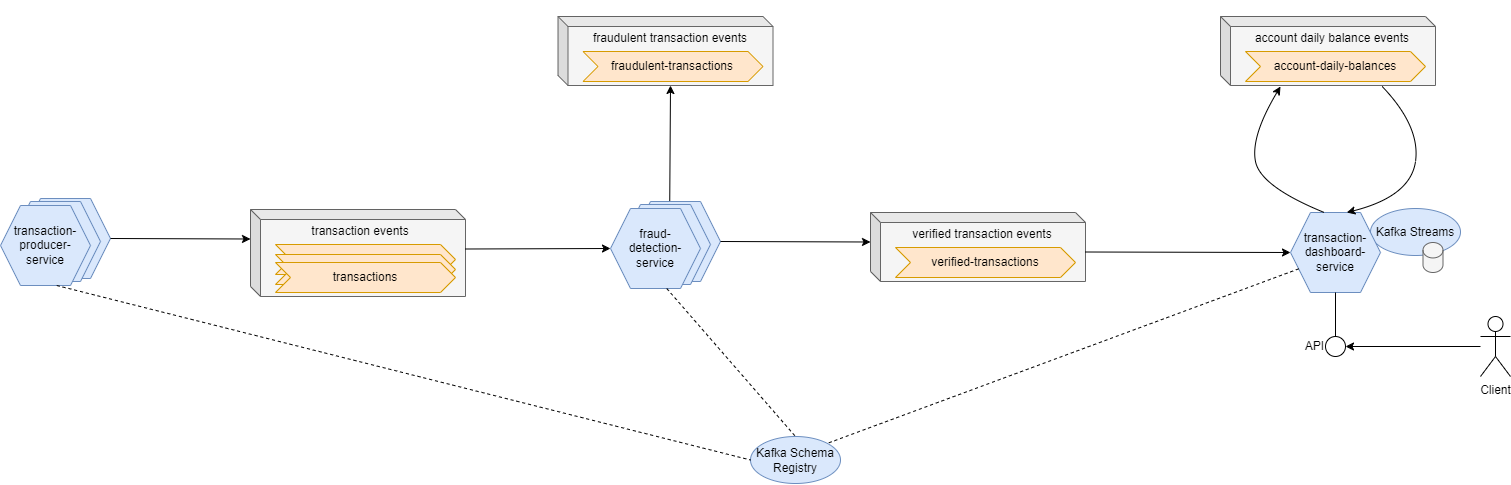

The diagram above was exported from draw.io. Its source (the exported page's mxGraphModel, read from the mxfile embedded in the PNG):
<mxGraphModel dx="2313" dy="935" grid="1" gridSize="10" guides="1" tooltips="1" connect="1" arrows="1" fold="1" page="1" pageScale="1" pageWidth="2336" pageHeight="1654" math="0" shadow="0">
  <root>
    <mxCell id="0" />
    <mxCell id="1" parent="0" />
    <mxCell id="kQIfyxWNqDwgDNsdFkKd-36" value="Kafka Streams" style="ellipse;whiteSpace=wrap;html=1;fillColor=#dae8fc;strokeColor=#6c8ebf;" vertex="1" parent="1">
      <mxGeometry x="1470" y="542" width="90" height="47" as="geometry" />
    </mxCell>
    <mxCell id="kQIfyxWNqDwgDNsdFkKd-11" value="" style="shape=hexagon;perimeter=hexagonPerimeter2;whiteSpace=wrap;html=1;fixedSize=1;fillColor=#dae8fc;strokeColor=#6c8ebf;" vertex="1" parent="1">
      <mxGeometry x="730" y="535" width="90" height="80" as="geometry" />
    </mxCell>
    <mxCell id="kQIfyxWNqDwgDNsdFkKd-10" value="" style="shape=hexagon;perimeter=hexagonPerimeter2;whiteSpace=wrap;html=1;fixedSize=1;fillColor=#dae8fc;strokeColor=#6c8ebf;" vertex="1" parent="1">
      <mxGeometry x="720" y="538" width="90" height="80" as="geometry" />
    </mxCell>
    <mxCell id="kQIfyxWNqDwgDNsdFkKd-9" value="" style="shape=hexagon;perimeter=hexagonPerimeter2;whiteSpace=wrap;html=1;fixedSize=1;fillColor=#dae8fc;strokeColor=#6c8ebf;" vertex="1" parent="1">
      <mxGeometry x="120" y="532" width="90" height="80" as="geometry" />
    </mxCell>
    <mxCell id="kQIfyxWNqDwgDNsdFkKd-8" value="" style="shape=hexagon;perimeter=hexagonPerimeter2;whiteSpace=wrap;html=1;fixedSize=1;fillColor=#dae8fc;strokeColor=#6c8ebf;" vertex="1" parent="1">
      <mxGeometry x="110" y="535" width="90" height="80" as="geometry" />
    </mxCell>
    <mxCell id="kQIfyxWNqDwgDNsdFkKd-1" value="&lt;div&gt;transaction-producer-service&lt;/div&gt;" style="shape=hexagon;perimeter=hexagonPerimeter2;whiteSpace=wrap;html=1;fixedSize=1;fillColor=#dae8fc;strokeColor=#6c8ebf;" vertex="1" parent="1">
      <mxGeometry x="100" y="539" width="90" height="80" as="geometry" />
    </mxCell>
    <mxCell id="kQIfyxWNqDwgDNsdFkKd-2" value="&lt;div&gt;fraud-&lt;br&gt;detection-service&lt;/div&gt;" style="shape=hexagon;perimeter=hexagonPerimeter2;whiteSpace=wrap;html=1;fixedSize=1;fillColor=#dae8fc;strokeColor=#6c8ebf;" vertex="1" parent="1">
      <mxGeometry x="710" y="542" width="90" height="80" as="geometry" />
    </mxCell>
    <mxCell id="kQIfyxWNqDwgDNsdFkKd-3" value="&lt;div&gt;transaction-dashboard-service&lt;/div&gt;" style="shape=hexagon;perimeter=hexagonPerimeter2;whiteSpace=wrap;html=1;fixedSize=1;fillColor=#dae8fc;strokeColor=#6c8ebf;" vertex="1" parent="1">
      <mxGeometry x="1390" y="546" width="90" height="80" as="geometry" />
    </mxCell>
    <mxCell id="kQIfyxWNqDwgDNsdFkKd-4" value="&lt;div style=&quot;&quot;&gt;&lt;br&gt;&lt;/div&gt;" style="shape=cube;whiteSpace=wrap;html=1;boundedLbl=1;backgroundOutline=1;darkOpacity=0.05;darkOpacity2=0.1;size=10;labelPosition=center;verticalLabelPosition=top;align=center;verticalAlign=bottom;fillColor=#f5f5f5;fontColor=#333333;strokeColor=#666666;" vertex="1" parent="1">
      <mxGeometry x="350" y="543" width="215" height="87" as="geometry" />
    </mxCell>
    <mxCell id="kQIfyxWNqDwgDNsdFkKd-5" value="transaction events" style="text;html=1;align=center;verticalAlign=middle;whiteSpace=wrap;rounded=0;" vertex="1" parent="1">
      <mxGeometry x="405" y="557" width="110.25" height="16" as="geometry" />
    </mxCell>
    <mxCell id="kQIfyxWNqDwgDNsdFkKd-6" value="transactions" style="shape=step;perimeter=stepPerimeter;whiteSpace=wrap;html=1;fixedSize=1;size=15;fillColor=#ffe6cc;strokeColor=#d79b00;" vertex="1" parent="1">
      <mxGeometry x="375" y="578" width="180" height="30" as="geometry" />
    </mxCell>
    <mxCell id="kQIfyxWNqDwgDNsdFkKd-7" value="" style="endArrow=classic;html=1;rounded=0;exitX=1;exitY=0.5;exitDx=0;exitDy=0;entryX=0;entryY=0;entryDx=0;entryDy=29.5;entryPerimeter=0;" edge="1" parent="1" source="kQIfyxWNqDwgDNsdFkKd-9" target="kQIfyxWNqDwgDNsdFkKd-4">
      <mxGeometry width="50" height="50" relative="1" as="geometry">
        <mxPoint x="450" y="680" as="sourcePoint" />
        <mxPoint x="500" y="630" as="targetPoint" />
      </mxGeometry>
    </mxCell>
    <mxCell id="kQIfyxWNqDwgDNsdFkKd-12" value="" style="endArrow=classic;html=1;rounded=0;exitX=0;exitY=0;exitDx=215;exitDy=39.5;exitPerimeter=0;entryX=0;entryY=0.5;entryDx=0;entryDy=0;" edge="1" parent="1" source="kQIfyxWNqDwgDNsdFkKd-4" target="kQIfyxWNqDwgDNsdFkKd-2">
      <mxGeometry width="50" height="50" relative="1" as="geometry">
        <mxPoint x="690" y="680" as="sourcePoint" />
        <mxPoint x="740" y="630" as="targetPoint" />
      </mxGeometry>
    </mxCell>
    <mxCell id="kQIfyxWNqDwgDNsdFkKd-13" value="&lt;div style=&quot;&quot;&gt;&lt;br&gt;&lt;/div&gt;" style="shape=cube;whiteSpace=wrap;html=1;boundedLbl=1;backgroundOutline=1;darkOpacity=0.05;darkOpacity2=0.1;size=10;labelPosition=center;verticalLabelPosition=top;align=center;verticalAlign=bottom;fillColor=#f5f5f5;fontColor=#333333;strokeColor=#666666;" vertex="1" parent="1">
      <mxGeometry x="657.5" y="350" width="215" height="69" as="geometry" />
    </mxCell>
    <mxCell id="kQIfyxWNqDwgDNsdFkKd-14" value="fraudulent transaction events" style="text;html=1;align=center;verticalAlign=middle;whiteSpace=wrap;rounded=0;" vertex="1" parent="1">
      <mxGeometry x="680" y="364" width="180" height="16" as="geometry" />
    </mxCell>
    <mxCell id="kQIfyxWNqDwgDNsdFkKd-15" value="fraudulent-transactions" style="shape=step;perimeter=stepPerimeter;whiteSpace=wrap;html=1;fixedSize=1;size=15;fillColor=#ffe6cc;strokeColor=#d79b00;" vertex="1" parent="1">
      <mxGeometry x="682.5" y="385" width="180" height="30" as="geometry" />
    </mxCell>
    <mxCell id="kQIfyxWNqDwgDNsdFkKd-16" value="" style="endArrow=classic;html=1;rounded=0;entryX=0;entryY=0;entryDx=112.5;entryDy=69;entryPerimeter=0;exitX=0.436;exitY=-0.007;exitDx=0;exitDy=0;exitPerimeter=0;" edge="1" parent="1" source="kQIfyxWNqDwgDNsdFkKd-11" target="kQIfyxWNqDwgDNsdFkKd-13">
      <mxGeometry width="50" height="50" relative="1" as="geometry">
        <mxPoint x="660" y="680" as="sourcePoint" />
        <mxPoint x="660" y="630" as="targetPoint" />
      </mxGeometry>
    </mxCell>
    <mxCell id="kQIfyxWNqDwgDNsdFkKd-17" value="&lt;div style=&quot;&quot;&gt;&lt;br&gt;&lt;/div&gt;" style="shape=cube;whiteSpace=wrap;html=1;boundedLbl=1;backgroundOutline=1;darkOpacity=0.05;darkOpacity2=0.1;size=10;labelPosition=center;verticalLabelPosition=top;align=center;verticalAlign=bottom;fillColor=#f5f5f5;fontColor=#333333;strokeColor=#666666;" vertex="1" parent="1">
      <mxGeometry x="970" y="546" width="215" height="69" as="geometry" />
    </mxCell>
    <mxCell id="kQIfyxWNqDwgDNsdFkKd-18" value="verified transaction events" style="text;html=1;align=center;verticalAlign=middle;whiteSpace=wrap;rounded=0;" vertex="1" parent="1">
      <mxGeometry x="992.5" y="560" width="180" height="16" as="geometry" />
    </mxCell>
    <mxCell id="kQIfyxWNqDwgDNsdFkKd-19" value="verified-transactions" style="shape=step;perimeter=stepPerimeter;whiteSpace=wrap;html=1;fixedSize=1;size=15;fillColor=#ffe6cc;strokeColor=#d79b00;" vertex="1" parent="1">
      <mxGeometry x="995" y="581" width="180" height="30" as="geometry" />
    </mxCell>
    <mxCell id="kQIfyxWNqDwgDNsdFkKd-20" value="" style="endArrow=classic;html=1;rounded=0;exitX=1;exitY=0.5;exitDx=0;exitDy=0;entryX=0;entryY=0;entryDx=0;entryDy=29.5;entryPerimeter=0;" edge="1" parent="1" source="kQIfyxWNqDwgDNsdFkKd-11" target="kQIfyxWNqDwgDNsdFkKd-17">
      <mxGeometry width="50" height="50" relative="1" as="geometry">
        <mxPoint x="930" y="680" as="sourcePoint" />
        <mxPoint x="980" y="630" as="targetPoint" />
      </mxGeometry>
    </mxCell>
    <mxCell id="kQIfyxWNqDwgDNsdFkKd-21" value="" style="endArrow=classic;html=1;rounded=0;entryX=0;entryY=0.5;entryDx=0;entryDy=0;exitX=0;exitY=0;exitDx=215;exitDy=39.5;exitPerimeter=0;" edge="1" parent="1" source="kQIfyxWNqDwgDNsdFkKd-17" target="kQIfyxWNqDwgDNsdFkKd-3">
      <mxGeometry width="50" height="50" relative="1" as="geometry">
        <mxPoint x="930" y="680" as="sourcePoint" />
        <mxPoint x="980" y="630" as="targetPoint" />
      </mxGeometry>
    </mxCell>
    <mxCell id="kQIfyxWNqDwgDNsdFkKd-22" value="&lt;div style=&quot;&quot;&gt;&lt;br&gt;&lt;/div&gt;" style="shape=cube;whiteSpace=wrap;html=1;boundedLbl=1;backgroundOutline=1;darkOpacity=0.05;darkOpacity2=0.1;size=10;labelPosition=center;verticalLabelPosition=top;align=center;verticalAlign=bottom;fillColor=#f5f5f5;fontColor=#333333;strokeColor=#666666;" vertex="1" parent="1">
      <mxGeometry x="1320" y="350" width="215" height="69" as="geometry" />
    </mxCell>
    <mxCell id="kQIfyxWNqDwgDNsdFkKd-23" value="account daily balance events" style="text;html=1;align=center;verticalAlign=middle;whiteSpace=wrap;rounded=0;" vertex="1" parent="1">
      <mxGeometry x="1342.5" y="364" width="180" height="16" as="geometry" />
    </mxCell>
    <mxCell id="kQIfyxWNqDwgDNsdFkKd-24" value="account-daily-balances" style="shape=step;perimeter=stepPerimeter;whiteSpace=wrap;html=1;fixedSize=1;size=15;fillColor=#ffe6cc;strokeColor=#d79b00;" vertex="1" parent="1">
      <mxGeometry x="1345" y="385" width="180" height="30" as="geometry" />
    </mxCell>
    <mxCell id="kQIfyxWNqDwgDNsdFkKd-25" value="" style="curved=1;endArrow=classic;html=1;rounded=0;exitX=0.375;exitY=0;exitDx=0;exitDy=0;" edge="1" parent="1" source="kQIfyxWNqDwgDNsdFkKd-3">
      <mxGeometry width="50" height="50" relative="1" as="geometry">
        <mxPoint x="1090" y="680" as="sourcePoint" />
        <mxPoint x="1380" y="420" as="targetPoint" />
        <Array as="points">
          <mxPoint x="1360" y="520" />
          <mxPoint x="1350" y="470" />
        </Array>
      </mxGeometry>
    </mxCell>
    <mxCell id="kQIfyxWNqDwgDNsdFkKd-26" value="" style="curved=1;endArrow=classic;html=1;rounded=0;exitX=0.752;exitY=1.014;exitDx=0;exitDy=0;entryX=0.625;entryY=0;entryDx=0;entryDy=0;exitPerimeter=0;" edge="1" parent="1" source="kQIfyxWNqDwgDNsdFkKd-22" target="kQIfyxWNqDwgDNsdFkKd-3">
      <mxGeometry width="50" height="50" relative="1" as="geometry">
        <mxPoint x="1434" y="556" as="sourcePoint" />
        <mxPoint x="1390" y="430" as="targetPoint" />
        <Array as="points">
          <mxPoint x="1520" y="460" />
          <mxPoint x="1510" y="530" />
        </Array>
      </mxGeometry>
    </mxCell>
    <mxCell id="kQIfyxWNqDwgDNsdFkKd-27" value="Client" style="shape=umlActor;verticalLabelPosition=bottom;verticalAlign=top;html=1;outlineConnect=0;" vertex="1" parent="1">
      <mxGeometry x="1580" y="650" width="30" height="60" as="geometry" />
    </mxCell>
    <mxCell id="kQIfyxWNqDwgDNsdFkKd-28" value="API" style="ellipse;html=1;labelPosition=left;verticalLabelPosition=middle;align=right;verticalAlign=middle;spacingLeft=5;" vertex="1" parent="1">
      <mxGeometry x="1425" y="670" width="20" height="20" as="geometry" />
    </mxCell>
    <mxCell id="kQIfyxWNqDwgDNsdFkKd-30" value="" style="endArrow=none;html=1;rounded=0;exitX=0.5;exitY=0;exitDx=0;exitDy=0;entryX=0.5;entryY=1;entryDx=0;entryDy=0;" edge="1" parent="1" source="kQIfyxWNqDwgDNsdFkKd-28" target="kQIfyxWNqDwgDNsdFkKd-3">
      <mxGeometry width="50" height="50" relative="1" as="geometry">
        <mxPoint x="1620" y="660" as="sourcePoint" />
        <mxPoint x="1670" y="610" as="targetPoint" />
      </mxGeometry>
    </mxCell>
    <mxCell id="kQIfyxWNqDwgDNsdFkKd-31" value="" style="endArrow=classic;html=1;rounded=0;entryX=1;entryY=0.5;entryDx=0;entryDy=0;" edge="1" parent="1" target="kQIfyxWNqDwgDNsdFkKd-28">
      <mxGeometry width="50" height="50" relative="1" as="geometry">
        <mxPoint x="1580" y="680" as="sourcePoint" />
        <mxPoint x="1520" y="710" as="targetPoint" />
      </mxGeometry>
    </mxCell>
    <mxCell id="kQIfyxWNqDwgDNsdFkKd-32" value="transactions" style="shape=step;perimeter=stepPerimeter;whiteSpace=wrap;html=1;fixedSize=1;size=15;fillColor=#ffe6cc;strokeColor=#d79b00;" vertex="1" parent="1">
      <mxGeometry x="375" y="588" width="180" height="30" as="geometry" />
    </mxCell>
    <mxCell id="kQIfyxWNqDwgDNsdFkKd-33" value="transactions" style="shape=step;perimeter=stepPerimeter;whiteSpace=wrap;html=1;fixedSize=1;size=15;fillColor=#ffe6cc;strokeColor=#d79b00;" vertex="1" parent="1">
      <mxGeometry x="375" y="596" width="180" height="30" as="geometry" />
    </mxCell>
    <mxCell id="kQIfyxWNqDwgDNsdFkKd-35" value="" style="shape=cylinder3;whiteSpace=wrap;html=1;boundedLbl=1;backgroundOutline=1;size=7.727272727272748;fillColor=#f5f5f5;fontColor=#333333;strokeColor=#666666;" vertex="1" parent="1">
      <mxGeometry x="1522.5" y="576" width="20" height="30" as="geometry" />
    </mxCell>
    <mxCell id="kQIfyxWNqDwgDNsdFkKd-37" value="Kafka Schema Registry" style="ellipse;whiteSpace=wrap;html=1;fillColor=#dae8fc;strokeColor=#6c8ebf;" vertex="1" parent="1">
      <mxGeometry x="850" y="770" width="90" height="47" as="geometry" />
    </mxCell>
    <mxCell id="kQIfyxWNqDwgDNsdFkKd-38" value="" style="endArrow=none;html=1;rounded=0;exitX=0.625;exitY=1;exitDx=0;exitDy=0;entryX=0;entryY=0.5;entryDx=0;entryDy=0;dashed=1;" edge="1" parent="1" source="kQIfyxWNqDwgDNsdFkKd-1" target="kQIfyxWNqDwgDNsdFkKd-37">
      <mxGeometry width="50" height="50" relative="1" as="geometry">
        <mxPoint x="760" y="640" as="sourcePoint" />
        <mxPoint x="810" y="590" as="targetPoint" />
      </mxGeometry>
    </mxCell>
    <mxCell id="kQIfyxWNqDwgDNsdFkKd-39" value="" style="endArrow=none;html=1;rounded=0;exitX=0.625;exitY=1;exitDx=0;exitDy=0;entryX=0.5;entryY=0;entryDx=0;entryDy=0;dashed=1;" edge="1" parent="1" source="kQIfyxWNqDwgDNsdFkKd-2" target="kQIfyxWNqDwgDNsdFkKd-37">
      <mxGeometry width="50" height="50" relative="1" as="geometry">
        <mxPoint x="166" y="629" as="sourcePoint" />
        <mxPoint x="860" y="804" as="targetPoint" />
      </mxGeometry>
    </mxCell>
    <mxCell id="kQIfyxWNqDwgDNsdFkKd-40" value="" style="endArrow=none;html=1;rounded=0;exitX=0;exitY=0.75;exitDx=0;exitDy=0;entryX=1;entryY=0;entryDx=0;entryDy=0;dashed=1;" edge="1" parent="1" source="kQIfyxWNqDwgDNsdFkKd-3" target="kQIfyxWNqDwgDNsdFkKd-37">
      <mxGeometry width="50" height="50" relative="1" as="geometry">
        <mxPoint x="776" y="632" as="sourcePoint" />
        <mxPoint x="873" y="787" as="targetPoint" />
      </mxGeometry>
    </mxCell>
  </root>
</mxGraphModel>